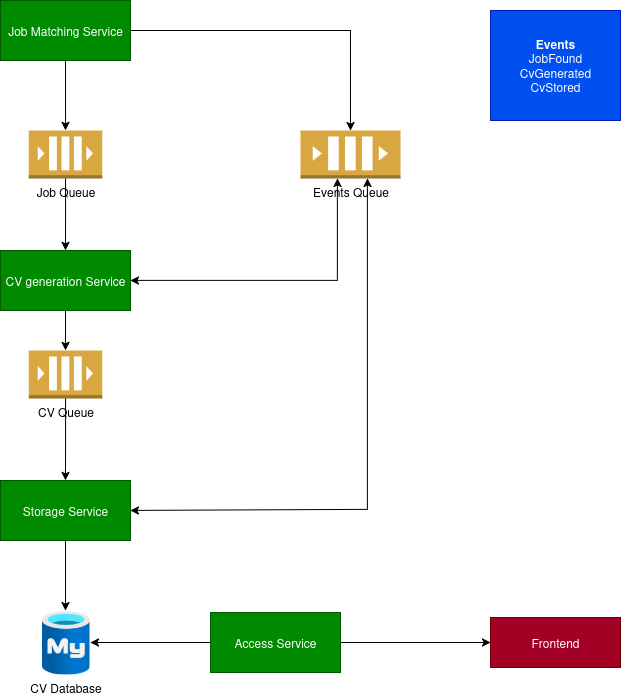

The diagram above was exported from draw.io. Its source (the exported page's mxGraphModel, read from the mxfile embedded in the PNG):
<mxGraphModel dx="1360" dy="795" grid="1" gridSize="10" guides="1" tooltips="1" connect="1" arrows="1" fold="1" page="1" pageScale="1" pageWidth="850" pageHeight="1100" math="0" shadow="0">
  <root>
    <mxCell id="0" />
    <mxCell id="1" parent="0" />
    <mxCell id="ZSVBpUiYHiadS5dE_zcz-8" value="" style="edgeStyle=orthogonalEdgeStyle;rounded=0;orthogonalLoop=1;jettySize=auto;html=1;" edge="1" parent="1" source="ZSVBpUiYHiadS5dE_zcz-1" target="ZSVBpUiYHiadS5dE_zcz-2">
      <mxGeometry relative="1" as="geometry" />
    </mxCell>
    <mxCell id="ZSVBpUiYHiadS5dE_zcz-15" value="" style="edgeStyle=orthogonalEdgeStyle;rounded=0;orthogonalLoop=1;jettySize=auto;html=1;" edge="1" parent="1" source="ZSVBpUiYHiadS5dE_zcz-1" target="ZSVBpUiYHiadS5dE_zcz-13">
      <mxGeometry relative="1" as="geometry">
        <mxPoint x="440" y="100" as="targetPoint" />
      </mxGeometry>
    </mxCell>
    <mxCell id="ZSVBpUiYHiadS5dE_zcz-1" value="&lt;div&gt;Job Matching Service&lt;/div&gt;" style="rounded=0;whiteSpace=wrap;html=1;fillColor=#008a00;strokeColor=#005700;fontColor=#ffffff;" vertex="1" parent="1">
      <mxGeometry x="110" y="70" width="130" height="60" as="geometry" />
    </mxCell>
    <mxCell id="ZSVBpUiYHiadS5dE_zcz-9" value="" style="edgeStyle=orthogonalEdgeStyle;rounded=0;orthogonalLoop=1;jettySize=auto;html=1;" edge="1" parent="1" source="ZSVBpUiYHiadS5dE_zcz-2" target="ZSVBpUiYHiadS5dE_zcz-3">
      <mxGeometry relative="1" as="geometry" />
    </mxCell>
    <mxCell id="ZSVBpUiYHiadS5dE_zcz-2" value="&lt;div&gt;Job Queue&lt;/div&gt;" style="outlineConnect=0;dashed=0;verticalLabelPosition=bottom;verticalAlign=top;align=center;html=1;shape=mxgraph.aws3.queue;fillColor=#D9A741;gradientColor=none;" vertex="1" parent="1">
      <mxGeometry x="138.25" y="200" width="73.5" height="48" as="geometry" />
    </mxCell>
    <mxCell id="ZSVBpUiYHiadS5dE_zcz-10" value="" style="edgeStyle=orthogonalEdgeStyle;rounded=0;orthogonalLoop=1;jettySize=auto;html=1;" edge="1" parent="1" source="ZSVBpUiYHiadS5dE_zcz-3" target="ZSVBpUiYHiadS5dE_zcz-6">
      <mxGeometry relative="1" as="geometry" />
    </mxCell>
    <mxCell id="ZSVBpUiYHiadS5dE_zcz-3" value="CV generation Service" style="rounded=0;whiteSpace=wrap;html=1;fillColor=#008a00;strokeColor=#005700;fontColor=#ffffff;" vertex="1" parent="1">
      <mxGeometry x="110" y="320" width="130" height="60" as="geometry" />
    </mxCell>
    <mxCell id="ZSVBpUiYHiadS5dE_zcz-12" value="" style="edgeStyle=orthogonalEdgeStyle;rounded=0;orthogonalLoop=1;jettySize=auto;html=1;" edge="1" parent="1" source="ZSVBpUiYHiadS5dE_zcz-5" target="ZSVBpUiYHiadS5dE_zcz-7">
      <mxGeometry relative="1" as="geometry" />
    </mxCell>
    <mxCell id="ZSVBpUiYHiadS5dE_zcz-5" value="Storage Service" style="rounded=0;whiteSpace=wrap;html=1;fillColor=#008a00;strokeColor=#005700;fontColor=#ffffff;" vertex="1" parent="1">
      <mxGeometry x="110" y="550" width="130" height="60" as="geometry" />
    </mxCell>
    <mxCell id="ZSVBpUiYHiadS5dE_zcz-11" value="" style="edgeStyle=orthogonalEdgeStyle;rounded=0;orthogonalLoop=1;jettySize=auto;html=1;" edge="1" parent="1" source="ZSVBpUiYHiadS5dE_zcz-6" target="ZSVBpUiYHiadS5dE_zcz-5">
      <mxGeometry relative="1" as="geometry" />
    </mxCell>
    <mxCell id="ZSVBpUiYHiadS5dE_zcz-6" value="CV Queue" style="outlineConnect=0;dashed=0;verticalLabelPosition=bottom;verticalAlign=top;align=center;html=1;shape=mxgraph.aws3.queue;fillColor=#D9A741;gradientColor=none;" vertex="1" parent="1">
      <mxGeometry x="138.25" y="420" width="73.5" height="48" as="geometry" />
    </mxCell>
    <mxCell id="ZSVBpUiYHiadS5dE_zcz-7" value="&lt;div&gt;CV Database&lt;/div&gt;" style="image;aspect=fixed;html=1;points=[];align=center;fontSize=12;image=img/lib/azure2/databases/Azure_Database_MySQL_Server.svg;" vertex="1" parent="1">
      <mxGeometry x="151" y="680" width="48" height="64" as="geometry" />
    </mxCell>
    <mxCell id="ZSVBpUiYHiadS5dE_zcz-17" value="" style="edgeStyle=orthogonalEdgeStyle;rounded=0;orthogonalLoop=1;jettySize=auto;html=1;entryX=1;entryY=0.5;entryDx=0;entryDy=0;startArrow=classic;startFill=1;" edge="1" parent="1" source="ZSVBpUiYHiadS5dE_zcz-13" target="ZSVBpUiYHiadS5dE_zcz-3">
      <mxGeometry relative="1" as="geometry">
        <mxPoint x="447" y="360" as="targetPoint" />
        <Array as="points">
          <mxPoint x="447" y="350" />
        </Array>
      </mxGeometry>
    </mxCell>
    <mxCell id="ZSVBpUiYHiadS5dE_zcz-13" value="&lt;div&gt;Events Queue&lt;/div&gt;" style="outlineConnect=0;dashed=0;verticalLabelPosition=bottom;verticalAlign=top;align=center;html=1;shape=mxgraph.aws3.queue;fillColor=#D9A741;gradientColor=none;" vertex="1" parent="1">
      <mxGeometry x="410" y="200" width="100" height="48" as="geometry" />
    </mxCell>
    <mxCell id="ZSVBpUiYHiadS5dE_zcz-18" value="" style="edgeStyle=orthogonalEdgeStyle;rounded=0;orthogonalLoop=1;jettySize=auto;html=1;entryX=1;entryY=0.5;entryDx=0;entryDy=0;startArrow=classic;startFill=1;" edge="1" parent="1" source="ZSVBpUiYHiadS5dE_zcz-13" target="ZSVBpUiYHiadS5dE_zcz-5">
      <mxGeometry relative="1" as="geometry">
        <mxPoint x="477" y="477" as="sourcePoint" />
        <mxPoint x="270" y="579" as="targetPoint" />
        <Array as="points">
          <mxPoint x="477" y="579" />
        </Array>
      </mxGeometry>
    </mxCell>
    <mxCell id="ZSVBpUiYHiadS5dE_zcz-19" value="&lt;div&gt;&lt;b&gt;Events&lt;br&gt;&lt;/b&gt;&lt;/div&gt;&lt;div&gt;JobFound&lt;/div&gt;&lt;div&gt;CvGenerated&lt;/div&gt;&lt;div&gt;CvStored&lt;/div&gt;" style="rounded=0;whiteSpace=wrap;html=1;fillColor=#0050ef;strokeColor=#001DBC;fontColor=#ffffff;" vertex="1" parent="1">
      <mxGeometry x="600" y="80" width="130" height="110" as="geometry" />
    </mxCell>
    <mxCell id="ZSVBpUiYHiadS5dE_zcz-20" value="Frontend" style="rounded=0;whiteSpace=wrap;html=1;fillColor=#a20025;strokeColor=#6F0000;fontColor=#ffffff;" vertex="1" parent="1">
      <mxGeometry x="600" y="687" width="130" height="50" as="geometry" />
    </mxCell>
    <mxCell id="ZSVBpUiYHiadS5dE_zcz-25" value="" style="edgeStyle=orthogonalEdgeStyle;rounded=0;orthogonalLoop=1;jettySize=auto;html=1;" edge="1" parent="1" source="ZSVBpUiYHiadS5dE_zcz-23">
      <mxGeometry relative="1" as="geometry">
        <mxPoint x="200" y="712" as="targetPoint" />
      </mxGeometry>
    </mxCell>
    <mxCell id="ZSVBpUiYHiadS5dE_zcz-26" value="" style="edgeStyle=orthogonalEdgeStyle;rounded=0;orthogonalLoop=1;jettySize=auto;html=1;" edge="1" parent="1" source="ZSVBpUiYHiadS5dE_zcz-23" target="ZSVBpUiYHiadS5dE_zcz-20">
      <mxGeometry relative="1" as="geometry" />
    </mxCell>
    <mxCell id="ZSVBpUiYHiadS5dE_zcz-23" value="&lt;div&gt;Access Service&lt;/div&gt;" style="rounded=0;whiteSpace=wrap;html=1;fillColor=#008a00;strokeColor=#005700;fontColor=#ffffff;" vertex="1" parent="1">
      <mxGeometry x="320" y="682" width="130" height="60" as="geometry" />
    </mxCell>
  </root>
</mxGraphModel>